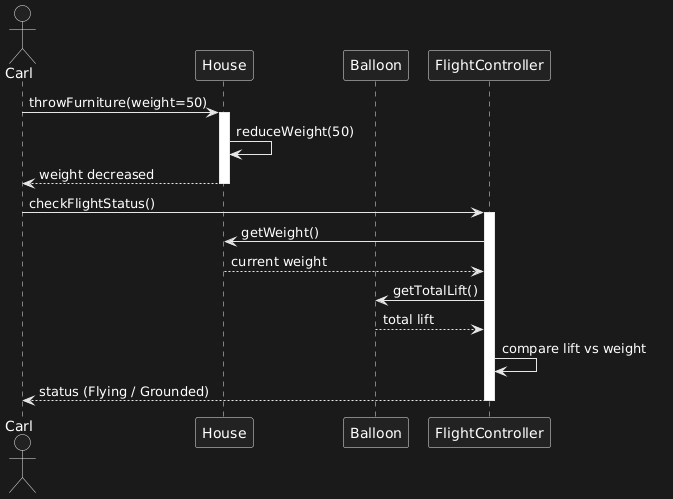

The diagram above was rendered by PlantUML. Its source (embedded in the PNG):
@startuml
actor Carl
participant House
participant Balloon
participant FlightController

Carl -> House: throwFurniture(weight=50)
activate House
House -> House: reduceWeight(50)
House --> Carl: weight decreased
deactivate House

Carl -> FlightController: checkFlightStatus()
activate FlightController
FlightController -> House: getWeight()
House --> FlightController: current weight
FlightController -> Balloon: getTotalLift()
Balloon --> FlightController: total lift
FlightController -> FlightController: compare lift vs weight
FlightController --> Carl: status (Flying / Grounded)
deactivate FlightController
@enduml